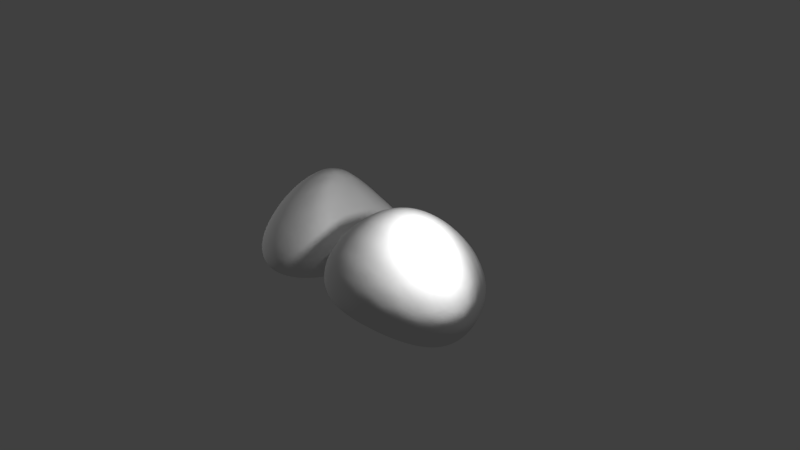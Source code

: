 # Source: stone3_removed.blend  (saved by Blender 2.79.0; exported with 4.5.12 LTS)
import bpy
from mathutils import Matrix  # noqa: F401  (used for matrix-valued properties, if any)

bpy.ops.wm.read_factory_settings(use_empty=True)
scene = bpy.context.scene
scene.name = 'Scene'

# ---- collections
col_collection_1 = bpy.data.collections.new('Collection 1'); scene.collection.children.link(col_collection_1)

# ---- world
world_world = bpy.data.worlds.new('World'); scene.world = world_world
world_world.color = (0.05088, 0.05088, 0.05088)
world_world.use_sun_shadow = False
world_world.sun_shadow_jitter_overblur = 0.0
world_world.cycles.sampling_method = 'MANUAL'

# ---- cameras
cam_camera = bpy.data.cameras.new('Camera')
cam_camera.clip_end = 100.0
cam_camera.lens = 35.0
cam_camera.sensor_width = 32.0
cam_camera.sensor_height = 18.0
cam_camera.ortho_scale = 7.314
cam_camera.dof.focus_distance = 0.0
cam_camera.dof.aperture_fstop = 128.0

# ---- lights
light_point_001 = bpy.data.lights.new('Point.001', 'POINT')
light_point_001.transmission_factor = 0.0
light_point_001.energy = 100.0
light_point_001.shadow_buffer_clip_start = 0.5
light_point_001.shadow_soft_size = 0.1
light_point_001.shadow_maximum_resolution = 0.006
light_point_001.use_absolute_resolution = True
light_point = bpy.data.lights.new('Point', 'POINT')
light_point.transmission_factor = 0.0
light_point.energy = 100.0
light_point.shadow_buffer_clip_start = 0.5
light_point.shadow_soft_size = 0.1
light_point.shadow_maximum_resolution = 0.006
light_point.use_absolute_resolution = True
light_lamp = bpy.data.lights.new('Lamp', 'POINT')
light_lamp.transmission_factor = 0.0
light_lamp.cutoff_distance = 30.0
light_lamp.energy = 100.0
light_lamp.shadow_buffer_clip_start = 1.001
light_lamp.shadow_soft_size = 0.1
light_lamp.shadow_maximum_resolution = 0.006
light_lamp.use_absolute_resolution = True

# ---- meshes
me_icosphere_001 = bpy.data.meshes.new('Icosphere.001')
me_icosphere_001.from_pydata([(-0.8807, 0.5511, -0.4103), (0.04968, 0.7089, -0.3352), (-0.466, -0.3107, -0.2169), (-1.467, -0.16, -0.2404), (-1.619, 0.864, -0.2594), (-0.6786, 1.332, -0.2942), (-0.2341, 0.004727, 0.2579), (-0.9318, -0.5171, 0.2917), (-1.646, 0.2124, 0.3228), (-1.155, 1.146, 0.3606), (-0.1831, 1.067, 0.231), (-0.7124, 0.3895, 1.021), (-0.5454, -0.1474, -0.2733), (-0.6591, 0.08949, -0.3126), (-0.7797, 0.3405, -0.3568), (-0.6269, 0.6086, -0.4032), (-0.3479, 0.6626, -0.4106), (-0.1066, 0.6953, -0.3915), (-0.01439, 0.4654, -0.3399), (-0.1517, 0.1629, -0.3007), (-0.299, -0.1119, -0.2466), (-0.4582, 1.244, -0.3276), (-0.2271, 1.097, -0.3488), (-0.04394, 0.9088, -0.3507), (-0.8281, 0.7858, -0.4444), (-0.7687, 1.032, -0.4452), (-0.7167, 1.225, -0.3896), (-1.38, -0.03084, -0.3208), (-1.23, 0.1578, -0.3774), (-1.05, 0.3703, -0.3983), (-0.6984, -0.363, -0.2404), (-0.9788, -0.3526, -0.2617), (-1.258, -0.2744, -0.2593), (-1.509, 0.83, -0.3603), (-1.32, 0.7568, -0.4258), (-1.085, 0.6537, -0.4384), (-1.592, 0.0586, -0.2681), (-1.674, 0.3435, -0.2855), (-1.678, 0.6335, -0.2819), (-1.456, 1.053, -0.295), (-1.211, 1.221, -0.3166), (-0.928, 1.316, -0.3146), (-0.01783, 1.052, 0.05339), (0.09522, 0.9744, -0.1195), (0.1108, 0.8451, -0.2557), (-0.5111, 1.344, -0.1908), (-0.3554, 1.293, -0.04704), (-0.2457, 1.191, 0.1068), (-0.1766, -0.1445, 0.1176), (-0.1799, -0.261, -0.03027), (-0.2975, -0.3157, -0.146), (0.1233, 0.5628, -0.2617), (0.09018, 0.36, -0.1392), (-0.06878, 0.1501, 0.04475), (-1.088, -0.5389, 0.1305), (-1.261, -0.4773, -0.02254), (-1.395, -0.3341, -0.1508), (-0.5494, -0.47, -0.1452), (-0.6696, -0.571, -0.02321), (-0.8098, -0.5815, 0.136), (-1.744, 0.3706, 0.1848), (-1.78, 0.56, 0.01428), (-1.729, 0.7364, -0.1453), (-1.601, -0.1277, -0.1481), (-1.692, -0.04404, -0.001855), (-1.702, 0.08162, 0.1712), (-1.067, 1.284, 0.1895), (-0.9401, 1.379, -0.004817), (-0.7993, 1.39, -0.178), (-1.592, 0.9958, -0.1486), (-1.493, 1.104, 0.01539), (-1.332, 1.151, 0.196), (-0.04668, 0.9065, 0.2209), (-0.01697, 0.6335, 0.2044), (-0.1579, 0.2791, 0.2332), (-0.3143, -0.1952, 0.3652), (-0.4496, -0.3761, 0.398), (-0.7021, -0.492, 0.357), (-1.144, -0.4262, 0.3355), (-1.368, -0.2517, 0.3594), (-1.546, -0.01774, 0.3522), (-1.613, 0.45, 0.3803), (-1.507, 0.7269, 0.4152), (-1.337, 0.9753, 0.406), (-0.9046, 1.197, 0.4173), (-0.6401, 1.19, 0.4245), (-0.3961, 1.138, 0.3448), (-0.5528, 0.2979, 0.9755), (-0.4501, 0.1714, 0.7804), (-0.3562, 0.05952, 0.5008), (-0.2971, 0.9525, 0.443), (-0.4519, 0.7786, 0.7299), (-0.5779, 0.5818, 0.9609), (-0.7646, 0.1306, 0.9576), (-0.8424, -0.1592, 0.7655), (-0.903, -0.3882, 0.5099), (-0.9568, 0.3208, 0.948), (-1.253, 0.2597, 0.7561), (-1.493, 0.2176, 0.5129), (-0.814, 0.5941, 0.9723), (-0.9442, 0.8179, 0.8135), (-1.067, 1.015, 0.5784), (-0.6674, 0.8166, 0.8631), (-0.5283, 1.01, 0.6088), (-0.79, 1.035, 0.658), (-1.109, 0.5516, 0.8468), (-1.252, 0.7883, 0.6357), (-1.41, 0.4944, 0.6078), (-1.056, 0.03611, 0.8164), (-1.342, -0.0207, 0.5749), (-1.125, -0.2418, 0.5758), (-0.5831, -0.005471, 0.8637), (-0.6354, -0.3021, 0.6138), (-0.4413, -0.133, 0.6309), (-0.4368, 0.4914, 0.7954), (-0.3077, 0.3746, 0.4996), (-0.2357, 0.7152, 0.4632), (-0.4887, 1.279, 0.1753), (-0.63, 1.377, -0.02046), (-0.775, 1.323, 0.2025), (-1.536, 0.94, 0.218), (-1.68, 0.854, 0.01739), (-1.688, 0.6538, 0.2132), (-1.566, -0.1789, 0.173), (-1.511, -0.2948, -0.01208), (-1.34, -0.4071, 0.1556), (-0.5418, -0.5323, 0.1663), (-0.3906, -0.4682, -0.01622), (-0.2909, -0.3638, 0.1704), (0.08566, 0.5014, 0.01081), (0.1785, 0.7092, -0.1441), (0.1268, 0.8452, 0.0286), (-1.238, 1.285, 0.007732), (-1.09, 1.345, -0.1816), (-1.381, 1.2, -0.1708), (-1.784, 0.2505, 0.007361), (-1.776, 0.4529, -0.1592), (-1.729, 0.136, -0.1597), (-0.9674, -0.5728, -0.02916), (-1.135, -0.4587, -0.1659), (-0.8219, -0.508, -0.1639), (-0.05675, 0.01432, -0.08296), (-0.1347, -0.07817, -0.1882), (0.01219, 0.2446, -0.2455), (-0.1086, 1.159, -0.08478), (-0.03327, 1.055, -0.2495), (-0.2641, 1.231, -0.2247), (-0.9988, 1.163, -0.4086), (-1.056, 0.9203, -0.4491), (-1.29, 1.018, -0.3978), (-1.533, 0.5577, -0.3734), (-1.299, 0.4606, -0.4132), (-1.485, 0.2421, -0.3562), (-1.12, -0.1226, -0.3284), (-0.9516, 0.1017, -0.3487), (-0.8218, -0.1687, -0.3009), (-0.4798, 1.09, -0.4126), (-0.2519, 0.9044, -0.4122), (-0.5387, 0.8589, -0.4376), (-0.3818, 0.1143, -0.3101), (-0.4974, 0.3833, -0.3573), (-0.2205, 0.4248, -0.3707), (0.7572, -0.2882, -0.5359), (1.459, -1.152, -0.5718), (0.2281, -1.071, -0.2698), (-0.09873, -0.07327, -0.1876), (0.7343, 0.5234, -0.3369), (1.552, -0.1048, -0.5439), (1.025, -1.434, 0.1111), (-0.08641, -0.744, 0.3118), (0.2523, 0.2336, 0.3325), (1.289, 0.2137, 0.1727), (1.848, -0.8507, -0.03862), (0.9227, -0.5533, 0.8413), (0.3296, -0.9328, -0.3453), (0.4805, -0.728, -0.4115), (0.6322, -0.4934, -0.4749), (0.934, -0.5051, -0.5674), (1.152, -0.7636, -0.6063), (1.335, -0.9941, -0.612), (1.237, -1.227, -0.5364), (0.8958, -1.237, -0.4481), (0.5173, -1.171, -0.3457), (1.567, -0.3434, -0.589), (1.571, -0.6452, -0.6146), (1.542, -0.939, -0.6081), (0.9795, -0.2198, -0.6022), (1.221, -0.1556, -0.6403), (1.423, -0.116, -0.618), (0.03885, -0.09021, -0.2951), (0.2607, -0.1382, -0.3954), (0.5235, -0.2115, -0.4746), (0.06408, -0.8688, -0.2555), (-0.05878, -0.5979, -0.2379), (-0.1119, -0.3101, -0.213), (0.7345, 0.4132, -0.4435), (0.7408, 0.2137, -0.5185), (0.7499, -0.04343, -0.5444), (0.03442, 0.1377, -0.2324), (0.2468, 0.3394, -0.2814), (0.5015, 0.4729, -0.3192), (0.9654, 0.4639, -0.4173), (1.217, 0.3208, -0.4903), (1.424, 0.1111, -0.5336), (1.862, -0.9883, -0.2249), (1.783, -1.099, -0.3987), (1.63, -1.153, -0.5183), (1.656, -0.2554, -0.4631), (1.75, -0.4581, -0.3327), (1.823, -0.6745, -0.1769), (0.7706, -1.443, 9.829e-05), (0.5136, -1.379, -0.1219), (0.3281, -1.241, -0.2155), (1.431, -1.329, -0.482), (1.339, -1.459, -0.3253), (1.189, -1.49, -0.1102), (-0.2012, -0.5972, 0.187), (-0.2497, -0.4073, 0.04926), (-0.2049, -0.2188, -0.08249), (0.05455, -1.056, -0.1631), (-0.07019, -0.9909, -0.01297), (-0.1148, -0.8748, 0.1592), (0.3245, 0.3968, 0.1849), (0.4449, 0.5208, -0.00598), (0.5944, 0.5597, -0.1941), (-0.1123, 0.05773, -0.08652), (-0.0519, 0.171, 0.05531), (0.08561, 0.2299, 0.2085), (1.424, 0.2028, -0.02024), (1.53, 0.1394, -0.2371), (1.571, 0.02486, -0.4245), (0.8824, 0.5541, -0.25), (1.05, 0.5086, -0.1154), (1.194, 0.3791, 0.03736), (1.842, -1.096, -0.02752), (1.698, -1.315, -0.002631), (1.378, -1.423, 0.05939), (0.6809, -1.338, 0.2491), (0.3087, -1.169, 0.3255), (0.05031, -0.9555, 0.3345), (-0.09209, -0.5091, 0.3707), (-0.03083, -0.2261, 0.4004), (0.09826, 0.03957, 0.383), (0.4863, 0.309, 0.3508), (0.781, 0.3374, 0.3311), (1.069, 0.2979, 0.2639), (1.446, 0.01563, 0.1876), (1.609, -0.2637, 0.1652), (1.763, -0.5813, 0.07375), (1.003, -0.8135, 0.7916), (1.064, -1.099, 0.5962), (1.064, -1.319, 0.3322), (1.77, -0.837, 0.1883), (1.559, -0.7669, 0.4864), (1.241, -0.6541, 0.746), (0.6396, -0.6162, 0.8158), (0.3214, -0.6817, 0.6797), (0.07023, -0.7284, 0.4865), (0.7015, -0.3413, 0.8026), (0.5123, -0.1139, 0.6714), (0.3522, 0.09051, 0.4934), (1.029, -0.3509, 0.7787), (1.135, -0.122, 0.6126), (1.232, 0.07641, 0.382), (1.346, -0.4284, 0.632), (1.618, -0.518, 0.3519), (1.406, -0.1802, 0.4221), (0.8308, -0.1005, 0.6963), (0.9641, 0.1327, 0.4898), (0.6407, 0.1376, 0.5283), (0.4028, -0.3952, 0.728), (0.2129, -0.1579, 0.5607), (0.1097, -0.4579, 0.5587), (0.6559, -0.8963, 0.7242), (0.2894, -0.949, 0.5349), (0.6718, -1.164, 0.5015), (1.379, -0.9683, 0.574), (1.436, -1.257, 0.2956), (1.696, -1.083, 0.2356), (1.724, -0.3592, -0.1006), (1.662, -0.1393, -0.288), (1.586, -0.04053, -0.0484), (0.9228, 0.4665, 0.1122), (0.7485, 0.5631, -0.05654), (0.6037, 0.473, 0.1657), (-0.08479, -0.007851, 0.2327), (-0.1961, -0.1023, 0.06125), (-0.1904, -0.3114, 0.2231), (0.05956, -1.111, 0.1436), (0.1576, -1.214, -0.05693), (0.3825, -1.317, 0.09475), (1.554, -1.437, -0.1869), (1.635, -1.333, -0.3876), (1.8, -1.252, -0.2251), (1.319, 0.3626, -0.1775), (1.403, 0.2644, -0.3889), (1.151, 0.4585, -0.3249), (0.169, 0.3856, 0.03228), (0.3215, 0.4748, -0.1616), (0.06239, 0.2906, -0.1217), (-0.2067, -0.7138, 0.02225), (-0.204, -0.5061, -0.1084), (-0.109, -0.8136, -0.1385), (0.9371, -1.469, -0.22), (0.6945, -1.352, -0.3054), (1.113, -1.39, -0.4142), (1.805, -0.7925, -0.3745), (1.699, -0.8883, -0.5306), (1.695, -0.5554, -0.5078), (1.242, 0.1091, -0.5961), (0.9961, 0.05225, -0.5946), (0.9895, 0.3033, -0.5321), (0.4815, 0.3128, -0.4145), (0.4911, 0.06136, -0.4658), (0.227, 0.128, -0.3574), (0.07025, -0.3653, -0.3203), (0.3409, -0.4312, -0.405), (0.1701, -0.6721, -0.3328), (1.408, -0.393, -0.6488), (1.391, -0.7192, -0.6475), (1.181, -0.4541, -0.6376), (0.6826, -1.009, -0.4363), (0.8406, -0.7653, -0.51), (1.063, -1.036, -0.5472)], [], [(0, 15, 14), (1, 17, 23), (0, 14, 29), (0, 29, 35), (0, 35, 24), (1, 23, 44), (2, 20, 50), (3, 32, 56), (4, 38, 62), (5, 41, 68), (1, 44, 51), (2, 50, 57), (3, 56, 63), (4, 62, 69), (5, 68, 45), (6, 74, 89), (7, 77, 95), (8, 80, 98), (9, 83, 101), (10, 86, 90), (92, 99, 11), (91, 102, 92), (90, 103, 91), (92, 102, 99), (102, 100, 99), (91, 103, 102), (103, 104, 102), (102, 104, 100), (104, 101, 100), (90, 86, 103), (86, 85, 103), (103, 85, 104), (85, 84, 104), (104, 84, 101), (84, 9, 101), (99, 96, 11), (100, 105, 99), (101, 106, 100), (99, 105, 96), (105, 97, 96), (100, 106, 105), (106, 107, 105), (105, 107, 97), (107, 98, 97), (101, 83, 106), (83, 82, 106), (106, 82, 107), (82, 81, 107), (107, 81, 98), (81, 8, 98), (96, 93, 11), (97, 108, 96), (98, 109, 97), (96, 108, 93), (108, 94, 93), (97, 109, 108), (109, 110, 108), (108, 110, 94), (110, 95, 94), (98, 80, 109), (80, 79, 109), (109, 79, 110), (79, 78, 110), (110, 78, 95), (78, 7, 95), (93, 87, 11), (94, 111, 93), (95, 112, 94), (93, 111, 87), (111, 88, 87), (94, 112, 111), (112, 113, 111), (111, 113, 88), (113, 89, 88), (95, 77, 112), (77, 76, 112), (112, 76, 113), (76, 75, 113), (113, 75, 89), (75, 6, 89), (87, 92, 11), (88, 114, 87), (89, 115, 88), (87, 114, 92), (114, 91, 92), (88, 115, 114), (115, 116, 114), (114, 116, 91), (116, 90, 91), (89, 74, 115), (74, 73, 115), (115, 73, 116), (73, 72, 116), (116, 72, 90), (72, 10, 90), (47, 86, 10), (46, 117, 47), (45, 118, 46), (47, 117, 86), (117, 85, 86), (46, 118, 117), (118, 119, 117), (117, 119, 85), (119, 84, 85), (45, 68, 118), (68, 67, 118), (118, 67, 119), (67, 66, 119), (119, 66, 84), (66, 9, 84), (71, 83, 9), (70, 120, 71), (69, 121, 70), (71, 120, 83), (120, 82, 83), (70, 121, 120), (121, 122, 120), (120, 122, 82), (122, 81, 82), (69, 62, 121), (62, 61, 121), (121, 61, 122), (61, 60, 122), (122, 60, 81), (60, 8, 81), (65, 80, 8), (64, 123, 65), (63, 124, 64), (65, 123, 80), (123, 79, 80), (64, 124, 123), (124, 125, 123), (123, 125, 79), (125, 78, 79), (63, 56, 124), (56, 55, 124), (124, 55, 125), (55, 54, 125), (125, 54, 78), (54, 7, 78), (59, 77, 7), (58, 126, 59), (57, 127, 58), (59, 126, 77), (126, 76, 77), (58, 127, 126), (127, 128, 126), (126, 128, 76), (128, 75, 76), (57, 50, 127), (50, 49, 127), (127, 49, 128), (49, 48, 128), (128, 48, 75), (48, 6, 75), (53, 74, 6), (52, 129, 53), (51, 130, 52), (53, 129, 74), (129, 73, 74), (52, 130, 129), (130, 131, 129), (129, 131, 73), (131, 72, 73), (51, 44, 130), (44, 43, 130), (130, 43, 131), (43, 42, 131), (131, 42, 72), (42, 10, 72), (66, 71, 9), (67, 132, 66), (68, 133, 67), (66, 132, 71), (132, 70, 71), (67, 133, 132), (133, 134, 132), (132, 134, 70), (134, 69, 70), (68, 41, 133), (41, 40, 133), (133, 40, 134), (40, 39, 134), (134, 39, 69), (39, 4, 69), (60, 65, 8), (61, 135, 60), (62, 136, 61), (60, 135, 65), (135, 64, 65), (61, 136, 135), (136, 137, 135), (135, 137, 64), (137, 63, 64), (62, 38, 136), (38, 37, 136), (136, 37, 137), (37, 36, 137), (137, 36, 63), (36, 3, 63), (54, 59, 7), (55, 138, 54), (56, 139, 55), (54, 138, 59), (138, 58, 59), (55, 139, 138), (139, 140, 138), (138, 140, 58), (140, 57, 58), (56, 32, 139), (32, 31, 139), (139, 31, 140), (31, 30, 140), (140, 30, 57), (30, 2, 57), (48, 53, 6), (49, 141, 48), (50, 142, 49), (48, 141, 53), (141, 52, 53), (49, 142, 141), (142, 143, 141), (141, 143, 52), (143, 51, 52), (50, 20, 142), (20, 19, 142), (142, 19, 143), (19, 18, 143), (143, 18, 51), (18, 1, 51), (42, 47, 10), (43, 144, 42), (44, 145, 43), (42, 144, 47), (144, 46, 47), (43, 145, 144), (145, 146, 144), (144, 146, 46), (146, 45, 46), (44, 23, 145), (23, 22, 145), (145, 22, 146), (22, 21, 146), (146, 21, 45), (21, 5, 45), (26, 41, 5), (25, 147, 26), (24, 148, 25), (26, 147, 41), (147, 40, 41), (25, 148, 147), (148, 149, 147), (147, 149, 40), (149, 39, 40), (24, 35, 148), (35, 34, 148), (148, 34, 149), (34, 33, 149), (149, 33, 39), (33, 4, 39), (33, 38, 4), (34, 150, 33), (35, 151, 34), (33, 150, 38), (150, 37, 38), (34, 151, 150), (151, 152, 150), (150, 152, 37), (152, 36, 37), (35, 29, 151), (29, 28, 151), (151, 28, 152), (28, 27, 152), (152, 27, 36), (27, 3, 36), (27, 32, 3), (28, 153, 27), (29, 154, 28), (27, 153, 32), (153, 31, 32), (28, 154, 153), (154, 155, 153), (153, 155, 31), (155, 30, 31), (29, 14, 154), (14, 13, 154), (154, 13, 155), (13, 12, 155), (155, 12, 30), (12, 2, 30), (21, 26, 5), (22, 156, 21), (23, 157, 22), (21, 156, 26), (156, 25, 26), (22, 157, 156), (157, 158, 156), (156, 158, 25), (158, 24, 25), (23, 17, 157), (17, 16, 157), (157, 16, 158), (16, 15, 158), (158, 15, 24), (15, 0, 24), (12, 20, 2), (13, 159, 12), (14, 160, 13), (12, 159, 20), (159, 19, 20), (13, 160, 159), (160, 161, 159), (159, 161, 19), (161, 18, 19), (14, 15, 160), (15, 16, 160), (160, 16, 161), (16, 17, 161), (161, 17, 18), (17, 1, 18), (162, 177, 176), (163, 179, 185), (162, 176, 191), (162, 191, 197), (162, 197, 186), (163, 185, 206), (164, 182, 212), (165, 194, 218), (166, 200, 224), (167, 203, 230), (163, 206, 213), (164, 212, 219), (165, 218, 225), (166, 224, 231), (167, 230, 207), (168, 236, 251), (169, 239, 257), (170, 242, 260), (171, 245, 263), (172, 248, 252), (254, 261, 173), (253, 264, 254), (252, 265, 253), (254, 264, 261), (264, 262, 261), (253, 265, 264), (265, 266, 264), (264, 266, 262), (266, 263, 262), (252, 248, 265), (248, 247, 265), (265, 247, 266), (247, 246, 266), (266, 246, 263), (246, 171, 263), (261, 258, 173), (262, 267, 261), (263, 268, 262), (261, 267, 258), (267, 259, 258), (262, 268, 267), (268, 269, 267), (267, 269, 259), (269, 260, 259), (263, 245, 268), (245, 244, 268), (268, 244, 269), (244, 243, 269), (269, 243, 260), (243, 170, 260), (258, 255, 173), (259, 270, 258), (260, 271, 259), (258, 270, 255), (270, 256, 255), (259, 271, 270), (271, 272, 270), (270, 272, 256), (272, 257, 256), (260, 242, 271), (242, 241, 271), (271, 241, 272), (241, 240, 272), (272, 240, 257), (240, 169, 257), (255, 249, 173), (256, 273, 255), (257, 274, 256), (255, 273, 249), (273, 250, 249), (256, 274, 273), (274, 275, 273), (273, 275, 250), (275, 251, 250), (257, 239, 274), (239, 238, 274), (274, 238, 275), (238, 237, 275), (275, 237, 251), (237, 168, 251), (249, 254, 173), (250, 276, 249), (251, 277, 250), (249, 276, 254), (276, 253, 254), (250, 277, 276), (277, 278, 276), (276, 278, 253), (278, 252, 253), (251, 236, 277), (236, 235, 277), (277, 235, 278), (235, 234, 278), (278, 234, 252), (234, 172, 252), (209, 248, 172), (208, 279, 209), (207, 280, 208), (209, 279, 248), (279, 247, 248), (208, 280, 279), (280, 281, 279), (279, 281, 247), (281, 246, 247), (207, 230, 280), (230, 229, 280), (280, 229, 281), (229, 228, 281), (281, 228, 246), (228, 171, 246), (233, 245, 171), (232, 282, 233), (231, 283, 232), (233, 282, 245), (282, 244, 245), (232, 283, 282), (283, 284, 282), (282, 284, 244), (284, 243, 244), (231, 224, 283), (224, 223, 283), (283, 223, 284), (223, 222, 284), (284, 222, 243), (222, 170, 243), (227, 242, 170), (226, 285, 227), (225, 286, 226), (227, 285, 242), (285, 241, 242), (226, 286, 285), (286, 287, 285), (285, 287, 241), (287, 240, 241), (225, 218, 286), (218, 217, 286), (286, 217, 287), (217, 216, 287), (287, 216, 240), (216, 169, 240), (221, 239, 169), (220, 288, 221), (219, 289, 220), (221, 288, 239), (288, 238, 239), (220, 289, 288), (289, 290, 288), (288, 290, 238), (290, 237, 238), (219, 212, 289), (212, 211, 289), (289, 211, 290), (211, 210, 290), (290, 210, 237), (210, 168, 237), (215, 236, 168), (214, 291, 215), (213, 292, 214), (215, 291, 236), (291, 235, 236), (214, 292, 291), (292, 293, 291), (291, 293, 235), (293, 234, 235), (213, 206, 292), (206, 205, 292), (292, 205, 293), (205, 204, 293), (293, 204, 234), (204, 172, 234), (228, 233, 171), (229, 294, 228), (230, 295, 229), (228, 294, 233), (294, 232, 233), (229, 295, 294), (295, 296, 294), (294, 296, 232), (296, 231, 232), (230, 203, 295), (203, 202, 295), (295, 202, 296), (202, 201, 296), (296, 201, 231), (201, 166, 231), (222, 227, 170), (223, 297, 222), (224, 298, 223), (222, 297, 227), (297, 226, 227), (223, 298, 297), (298, 299, 297), (297, 299, 226), (299, 225, 226), (224, 200, 298), (200, 199, 298), (298, 199, 299), (199, 198, 299), (299, 198, 225), (198, 165, 225), (216, 221, 169), (217, 300, 216), (218, 301, 217), (216, 300, 221), (300, 220, 221), (217, 301, 300), (301, 302, 300), (300, 302, 220), (302, 219, 220), (218, 194, 301), (194, 193, 301), (301, 193, 302), (193, 192, 302), (302, 192, 219), (192, 164, 219), (210, 215, 168), (211, 303, 210), (212, 304, 211), (210, 303, 215), (303, 214, 215), (211, 304, 303), (304, 305, 303), (303, 305, 214), (305, 213, 214), (212, 182, 304), (182, 181, 304), (304, 181, 305), (181, 180, 305), (305, 180, 213), (180, 163, 213), (204, 209, 172), (205, 306, 204), (206, 307, 205), (204, 306, 209), (306, 208, 209), (205, 307, 306), (307, 308, 306), (306, 308, 208), (308, 207, 208), (206, 185, 307), (185, 184, 307), (307, 184, 308), (184, 183, 308), (308, 183, 207), (183, 167, 207), (188, 203, 167), (187, 309, 188), (186, 310, 187), (188, 309, 203), (309, 202, 203), (187, 310, 309), (310, 311, 309), (309, 311, 202), (311, 201, 202), (186, 197, 310), (197, 196, 310), (310, 196, 311), (196, 195, 311), (311, 195, 201), (195, 166, 201), (195, 200, 166), (196, 312, 195), (197, 313, 196), (195, 312, 200), (312, 199, 200), (196, 313, 312), (313, 314, 312), (312, 314, 199), (314, 198, 199), (197, 191, 313), (191, 190, 313), (313, 190, 314), (190, 189, 314), (314, 189, 198), (189, 165, 198), (189, 194, 165), (190, 315, 189), (191, 316, 190), (189, 315, 194), (315, 193, 194), (190, 316, 315), (316, 317, 315), (315, 317, 193), (317, 192, 193), (191, 176, 316), (176, 175, 316), (316, 175, 317), (175, 174, 317), (317, 174, 192), (174, 164, 192), (183, 188, 167), (184, 318, 183), (185, 319, 184), (183, 318, 188), (318, 187, 188), (184, 319, 318), (319, 320, 318), (318, 320, 187), (320, 186, 187), (185, 179, 319), (179, 178, 319), (319, 178, 320), (178, 177, 320), (320, 177, 186), (177, 162, 186), (174, 182, 164), (175, 321, 174), (176, 322, 175), (174, 321, 182), (321, 181, 182), (175, 322, 321), (322, 323, 321), (321, 323, 181), (323, 180, 181), (176, 177, 322), (177, 178, 322), (322, 178, 323), (178, 179, 323), (323, 179, 180), (179, 163, 180)])
me_icosphere_001.polygons.foreach_set('use_smooth', [True] * 640)
_uv = me_icosphere_001.uv_layers.new(name='UVMap')
_uv.uv.foreach_set('vector', [0.3344, 0.5651, 0.3395, 0.5702, 0.3302, 0.5703, 0.3539, 0.5844, 0.3505, 0.5809, 0.3571, 0.5791, 0.3344, 0.5651, 0.3302, 0.5703, 0.3277, 0.5632, 0.3344, 0.5651, 0.3277, 0.5632, 0.3343, 0.5592, 0.3344, 0.5651, 0.3343, 0.5592, 0.3409, 0.5631, 0.3539, 0.5844, 0.3571, 0.5791, 0.3591, 0.5842, 0.3141, 0.5875, 0.3233, 0.5902, 0.3154, 0.5938, 0.3089, 0.5575, 0.3075, 0.5639, 0.3035, 0.5603, 0.3326, 0.5449, 0.327, 0.5462, 0.3284, 0.5423, 0.3567, 0.5574, 0.3517, 0.5529, 0.3575, 0.5525, 0.3539, 0.5844, 0.3591, 0.5842, 0.3523, 0.5894, 0.3141, 0.5875, 0.3154, 0.5938, 0.307, 0.587, 0.3089, 0.5575, 0.3035, 0.5603, 0.3077, 0.5532, 0.3326, 0.5449, 0.3284, 0.5423, 0.3358, 0.5422, 0.3567, 0.5574, 0.3575, 0.5525, 0.3624, 0.5599, 0.2995, 0.3862, 0.3246, 0.3821, 0.3043, 0.4076, 0.281, 0.5768, 0.2769, 0.5928, 0.262, 0.5755, 0.3058, 0.5327, 0.2942, 0.5382, 0.2963, 0.5188, 0.3544, 0.528, 0.3434, 0.5236, 0.3583, 0.5143, 0.3964, 0.3981, 0.3996, 0.4191, 0.3797, 0.4138, 0.3382, 0.4454, 0.3375, 0.4603, 0.3247, 0.4521, 0.3573, 0.4331, 0.3559, 0.4512, 0.3382, 0.4454, 0.3797, 0.4138, 0.379, 0.437, 0.3573, 0.4331, 0.3382, 0.4454, 0.3559, 0.4512, 0.3375, 0.4603, 0.3559, 0.4512, 0.358, 0.4726, 0.3375, 0.4603, 0.3573, 0.4331, 0.379, 0.437, 0.3559, 0.4512, 0.379, 0.437, 0.3815, 0.4586, 0.3559, 0.4512, 0.3559, 0.4512, 0.3815, 0.4586, 0.358, 0.4726, 0.3805, 0.509, 0.3583, 0.5143, 0.3605, 0.4901, 0.3797, 0.4138, 0.3996, 0.4191, 0.379, 0.437, 0.3996, 0.4191, 0.4032, 0.441, 0.379, 0.437, 0.379, 0.437, 0.4032, 0.441, 0.3815, 0.4586, 0.388, 0.5352, 0.3687, 0.5285, 0.3805, 0.509, 0.3805, 0.509, 0.3687, 0.5285, 0.3583, 0.5143, 0.3687, 0.5285, 0.3544, 0.528, 0.3583, 0.5143, 0.3375, 0.4603, 0.3166, 0.4669, 0.3247, 0.4521, 0.358, 0.4726, 0.3323, 0.4839, 0.3375, 0.4603, 0.3583, 0.5143, 0.3402, 0.508, 0.3605, 0.4901, 0.3375, 0.4603, 0.3323, 0.4839, 0.3166, 0.4669, 0.3323, 0.4839, 0.3027, 0.4908, 0.3166, 0.4669, 0.3605, 0.4901, 0.3402, 0.508, 0.3323, 0.4839, 0.3402, 0.508, 0.3181, 0.5093, 0.3323, 0.4839, 0.3323, 0.4839, 0.3181, 0.5093, 0.3027, 0.4908, 0.3181, 0.5093, 0.2963, 0.5188, 0.3027, 0.4908, 0.3583, 0.5143, 0.3434, 0.5236, 0.3402, 0.508, 0.3434, 0.5236, 0.3294, 0.5225, 0.3402, 0.508, 0.3402, 0.508, 0.3294, 0.5225, 0.3181, 0.5093, 0.3294, 0.5225, 0.3156, 0.5259, 0.3181, 0.5093, 0.3181, 0.5093, 0.3156, 0.5259, 0.2963, 0.5188, 0.3156, 0.5259, 0.3058, 0.5327, 0.2963, 0.5188, 0.3166, 0.4669, 0.3073, 0.4516, 0.3247, 0.4521, 0.3027, 0.4908, 0.2918, 0.4691, 0.3166, 0.4669, 0.2835, 0.5137, 0.2713, 0.4921, 0.3027, 0.4908, 0.3166, 0.4669, 0.2918, 0.4691, 0.3073, 0.4516, 0.2918, 0.4691, 0.2819, 0.4499, 0.3073, 0.4516, 0.3027, 0.4908, 0.2713, 0.4921, 0.2918, 0.4691, 0.2713, 0.4921, 0.26, 0.4682, 0.2918, 0.4691, 0.2918, 0.4691, 0.26, 0.4682, 0.2819, 0.4499, 0.26, 0.4682, 0.253, 0.4459, 0.2819, 0.4499, 0.2963, 0.5188, 0.2942, 0.5382, 0.2739, 0.5308, 0.2942, 0.5382, 0.2842, 0.5498, 0.2739, 0.5308, 0.2739, 0.5308, 0.2842, 0.5498, 0.2611, 0.5532, 0.2842, 0.5498, 0.2798, 0.5641, 0.2611, 0.5532, 0.2611, 0.5532, 0.2798, 0.5641, 0.262, 0.5755, 0.2798, 0.5641, 0.281, 0.5768, 0.262, 0.5755, 0.3073, 0.4516, 0.3209, 0.4418, 0.3247, 0.4521, 0.2819, 0.4499, 0.3006, 0.4376, 0.3073, 0.4516, 0.253, 0.4459, 0.2726, 0.4302, 0.2819, 0.4499, 0.3073, 0.4516, 0.3006, 0.4376, 0.3209, 0.4418, 0.3006, 0.4376, 0.3133, 0.4281, 0.3209, 0.4418, 0.2819, 0.4499, 0.2726, 0.4302, 0.3006, 0.4376, 0.2726, 0.4302, 0.2899, 0.4199, 0.3006, 0.4376, 0.3006, 0.4376, 0.2899, 0.4199, 0.3133, 0.4281, 0.2899, 0.4199, 0.3043, 0.4076, 0.3133, 0.4281, 0.253, 0.4459, 0.2453, 0.4238, 0.2726, 0.4302, 0.2453, 0.4238, 0.2645, 0.408, 0.2726, 0.4302, 0.2726, 0.4302, 0.2645, 0.408, 0.2899, 0.4199, 0.2645, 0.408, 0.2818, 0.3977, 0.2899, 0.4199, 0.2899, 0.4199, 0.2818, 0.3977, 0.3043, 0.4076, 0.2818, 0.3977, 0.2995, 0.3862, 0.3043, 0.4076, 0.3209, 0.4418, 0.3382, 0.4454, 0.3247, 0.4521, 0.3133, 0.4281, 0.3356, 0.4307, 0.3209, 0.4418, 0.3043, 0.4076, 0.3303, 0.407, 0.3133, 0.4281, 0.3209, 0.4418, 0.3356, 0.4307, 0.3382, 0.4454, 0.3356, 0.4307, 0.3573, 0.4331, 0.3382, 0.4454, 0.3133, 0.4281, 0.3303, 0.407, 0.3356, 0.4307, 0.3303, 0.407, 0.3596, 0.4068, 0.3356, 0.4307, 0.3356, 0.4307, 0.3596, 0.4068, 0.3573, 0.4331, 0.3596, 0.4068, 0.3797, 0.4138, 0.3573, 0.4331, 0.3043, 0.4076, 0.3246, 0.3821, 0.3303, 0.407, 0.3246, 0.3821, 0.3589, 0.3782, 0.3303, 0.407, 0.3303, 0.407, 0.3589, 0.3782, 0.3596, 0.4068, 0.3589, 0.3782, 0.3825, 0.3859, 0.3596, 0.4068, 0.3596, 0.4068, 0.3825, 0.3859, 0.3797, 0.4138, 0.3825, 0.3859, 0.3964, 0.3981, 0.3797, 0.4138, 0.3791, 0.5683, 0.3956, 0.5562, 0.3898, 0.5758, 0.3698, 0.5634, 0.378, 0.5543, 0.3791, 0.5683, 0.3624, 0.5599, 0.3655, 0.5534, 0.3698, 0.5634, 0.3791, 0.5683, 0.378, 0.5543, 0.3956, 0.5562, 0.378, 0.5543, 0.388, 0.5352, 0.3956, 0.5562, 0.3698, 0.5634, 0.3655, 0.5534, 0.378, 0.5543, 0.3655, 0.5534, 0.3688, 0.5429, 0.378, 0.5543, 0.378, 0.5543, 0.3688, 0.5429, 0.388, 0.5352, 0.3688, 0.5429, 0.3687, 0.5285, 0.388, 0.5352, 0.3624, 0.5599, 0.3575, 0.5525, 0.3655, 0.5534, 0.3575, 0.5525, 0.3579, 0.5458, 0.3655, 0.5534, 0.3655, 0.5534, 0.3579, 0.5458, 0.3688, 0.5429, 0.3579, 0.5458, 0.3571, 0.5372, 0.3688, 0.5429, 0.3688, 0.5429, 0.3571, 0.5372, 0.3687, 0.5285, 0.3571, 0.5372, 0.3544, 0.528, 0.3687, 0.5285, 0.3464, 0.5337, 0.3434, 0.5236, 0.3544, 0.528, 0.3403, 0.5385, 0.3362, 0.5316, 0.3464, 0.5337, 0.3358, 0.5422, 0.3314, 0.5379, 0.3403, 0.5385, 0.3464, 0.5337, 0.3362, 0.5316, 0.3434, 0.5236, 0.3362, 0.5316, 0.3294, 0.5225, 0.3434, 0.5236, 0.3403, 0.5385, 0.3314, 0.5379, 0.3362, 0.5316, 0.3314, 0.5379, 0.3249, 0.5323, 0.3362, 0.5316, 0.3362, 0.5316, 0.3249, 0.5323, 0.3294, 0.5225, 0.3249, 0.5323, 0.3156, 0.5259, 0.3294, 0.5225, 0.3358, 0.5422, 0.3284, 0.5423, 0.3314, 0.5379, 0.3284, 0.5423, 0.3227, 0.5392, 0.3314, 0.5379, 0.3314, 0.5379, 0.3227, 0.5392, 0.3249, 0.5323, 0.3227, 0.5392, 0.3151, 0.5357, 0.3249, 0.5323, 0.3249, 0.5323, 0.3151, 0.5357, 0.3156, 0.5259, 0.3151, 0.5357, 0.3058, 0.5327, 0.3156, 0.5259, 0.3057, 0.541, 0.2942, 0.5382, 0.3058, 0.5327, 0.3066, 0.5479, 0.2975, 0.5483, 0.3057, 0.541, 0.3077, 0.5532, 0.3008, 0.5553, 0.3066, 0.5479, 0.3057, 0.541, 0.2975, 0.5483, 0.2942, 0.5382, 0.2975, 0.5483, 0.2842, 0.5498, 0.2942, 0.5382, 0.3066, 0.5479, 0.3008, 0.5553, 0.2975, 0.5483, 0.3008, 0.5553, 0.2918, 0.5591, 0.2975, 0.5483, 0.2975, 0.5483, 0.2918, 0.5591, 0.2842, 0.5498, 0.2918, 0.5591, 0.2798, 0.5641, 0.2842, 0.5498, 0.3077, 0.5532, 0.3035, 0.5603, 0.3008, 0.5553, 0.3035, 0.5603, 0.2972, 0.5644, 0.3008, 0.5553, 0.3008, 0.5553, 0.2972, 0.5644, 0.2918, 0.5591, 0.2972, 0.5644, 0.2901, 0.5701, 0.2918, 0.5591, 0.2918, 0.5591, 0.2901, 0.5701, 0.2798, 0.5641, 0.2901, 0.5701, 0.281, 0.5768, 0.2798, 0.5641, 0.2905, 0.5822, 0.2769, 0.5928, 0.281, 0.5768, 0.2994, 0.5854, 0.2947, 0.5945, 0.2905, 0.5822, 0.307, 0.587, 0.3065, 0.5945, 0.2994, 0.5854, 0.2905, 0.5822, 0.2947, 0.5945, 0.2769, 0.5928, 0.2947, 0.5945, 0.2882, 0.6125, 0.2769, 0.5928, 0.2994, 0.5854, 0.3065, 0.5945, 0.2947, 0.5945, 0.3065, 0.5945, 0.3061, 0.6052, 0.2947, 0.5945, 0.2947, 0.5945, 0.3061, 0.6052, 0.2882, 0.6125, 0.3061, 0.6052, 0.3049, 0.6218, 0.2882, 0.6125, 0.307, 0.587, 0.3154, 0.5938, 0.3065, 0.5945, 0.3154, 0.5938, 0.3175, 0.6004, 0.3065, 0.5945, 0.3065, 0.5945, 0.3175, 0.6004, 0.3061, 0.6052, 0.3175, 0.6004, 0.3197, 0.6091, 0.3061, 0.6052, 0.3061, 0.6052, 0.3197, 0.6091, 0.3049, 0.6218, 0.3197, 0.6091, 0.3244, 0.6218, 0.3049, 0.6218, 0.3379, 0.6076, 0.3462, 0.6205, 0.3244, 0.6218, 0.3475, 0.5964, 0.356, 0.6, 0.3379, 0.6076, 0.3523, 0.5894, 0.3589, 0.5899, 0.3475, 0.5964, 0.3379, 0.6076, 0.356, 0.6, 0.3462, 0.6205, 0.356, 0.6, 0.3702, 0.6073, 0.3462, 0.6205, 0.3475, 0.5964, 0.3589, 0.5899, 0.356, 0.6, 0.3589, 0.5899, 0.3677, 0.5903, 0.356, 0.6, 0.356, 0.6, 0.3677, 0.5903, 0.3702, 0.6073, 0.3677, 0.5903, 0.3844, 0.5918, 0.3702, 0.6073, 0.3523, 0.5894, 0.3591, 0.5842, 0.3589, 0.5899, 0.3591, 0.5842, 0.3653, 0.5833, 0.3589, 0.5899, 0.3589, 0.5899, 0.3653, 0.5833, 0.3677, 0.5903, 0.3653, 0.5833, 0.3744, 0.5813, 0.3677, 0.5903, 0.3677, 0.5903, 0.3744, 0.5813, 0.3844, 0.5918, 0.3744, 0.5813, 0.3898, 0.5758, 0.3844, 0.5918, 0.3571, 0.5372, 0.3464, 0.5337, 0.3544, 0.528, 0.3579, 0.5458, 0.3492, 0.541, 0.3571, 0.5372, 0.3575, 0.5525, 0.3509, 0.5475, 0.3579, 0.5458, 0.3571, 0.5372, 0.3492, 0.541, 0.3464, 0.5337, 0.3492, 0.541, 0.3403, 0.5385, 0.3464, 0.5337, 0.3579, 0.5458, 0.3509, 0.5475, 0.3492, 0.541, 0.3509, 0.5475, 0.3431, 0.544, 0.3492, 0.541, 0.3492, 0.541, 0.3431, 0.544, 0.3403, 0.5385, 0.3431, 0.544, 0.3358, 0.5422, 0.3403, 0.5385, 0.3575, 0.5525, 0.3517, 0.5529, 0.3509, 0.5475, 0.3517, 0.5529, 0.3452, 0.5489, 0.3509, 0.5475, 0.3509, 0.5475, 0.3452, 0.5489, 0.3431, 0.544, 0.3452, 0.5489, 0.3385, 0.5463, 0.3431, 0.544, 0.3431, 0.544, 0.3385, 0.5463, 0.3358, 0.5422, 0.3385, 0.5463, 0.3326, 0.5449, 0.3358, 0.5422, 0.3151, 0.5357, 0.3057, 0.541, 0.3058, 0.5327, 0.3227, 0.5392, 0.3142, 0.5424, 0.3151, 0.5357, 0.3284, 0.5423, 0.3213, 0.5443, 0.3227, 0.5392, 0.3151, 0.5357, 0.3142, 0.5424, 0.3057, 0.541, 0.3142, 0.5424, 0.3066, 0.5479, 0.3057, 0.541, 0.3227, 0.5392, 0.3213, 0.5443, 0.3142, 0.5424, 0.3213, 0.5443, 0.3138, 0.5481, 0.3142, 0.5424, 0.3142, 0.5424, 0.3138, 0.5481, 0.3066, 0.5479, 0.3138, 0.5481, 0.3077, 0.5532, 0.3066, 0.5479, 0.3284, 0.5423, 0.327, 0.5462, 0.3213, 0.5443, 0.327, 0.5462, 0.3204, 0.5489, 0.3213, 0.5443, 0.3213, 0.5443, 0.3204, 0.5489, 0.3138, 0.5481, 0.3204, 0.5489, 0.3139, 0.5529, 0.3138, 0.5481, 0.3138, 0.5481, 0.3139, 0.5529, 0.3077, 0.5532, 0.3139, 0.5529, 0.3089, 0.5575, 0.3077, 0.5532, 0.2901, 0.5701, 0.2905, 0.5822, 0.281, 0.5768, 0.2972, 0.5644, 0.2966, 0.5749, 0.2901, 0.5701, 0.3035, 0.5603, 0.302, 0.5686, 0.2972, 0.5644, 0.2901, 0.5701, 0.2966, 0.5749, 0.2905, 0.5822, 0.2966, 0.5749, 0.2994, 0.5854, 0.2905, 0.5822, 0.2972, 0.5644, 0.302, 0.5686, 0.2966, 0.5749, 0.302, 0.5686, 0.3031, 0.5785, 0.2966, 0.5749, 0.2966, 0.5749, 0.3031, 0.5785, 0.2994, 0.5854, 0.3031, 0.5785, 0.307, 0.587, 0.2994, 0.5854, 0.3035, 0.5603, 0.3075, 0.5639, 0.302, 0.5686, 0.3075, 0.5639, 0.3077, 0.5722, 0.302, 0.5686, 0.302, 0.5686, 0.3077, 0.5722, 0.3031, 0.5785, 0.3077, 0.5722, 0.3099, 0.5807, 0.3031, 0.5785, 0.3031, 0.5785, 0.3099, 0.5807, 0.307, 0.587, 0.3099, 0.5807, 0.3141, 0.5875, 0.307, 0.587, 0.3197, 0.6091, 0.3379, 0.6076, 0.3244, 0.6218, 0.3175, 0.6004, 0.3315, 0.6009, 0.3197, 0.6091, 0.3154, 0.5938, 0.3269, 0.5959, 0.3175, 0.6004, 0.3197, 0.6091, 0.3315, 0.6009, 0.3379, 0.6076, 0.3315, 0.6009, 0.3475, 0.5964, 0.3379, 0.6076, 0.3175, 0.6004, 0.3269, 0.5959, 0.3315, 0.6009, 0.3269, 0.5959, 0.3411, 0.5936, 0.3315, 0.6009, 0.3315, 0.6009, 0.3411, 0.5936, 0.3475, 0.5964, 0.3411, 0.5936, 0.3523, 0.5894, 0.3475, 0.5964, 0.3154, 0.5938, 0.3233, 0.5902, 0.3269, 0.5959, 0.3233, 0.5902, 0.3352, 0.5898, 0.3269, 0.5959, 0.3269, 0.5959, 0.3352, 0.5898, 0.3411, 0.5936, 0.3352, 0.5898, 0.3466, 0.5873, 0.3411, 0.5936, 0.3411, 0.5936, 0.3466, 0.5873, 0.3523, 0.5894, 0.3466, 0.5873, 0.3539, 0.5844, 0.3523, 0.5894, 0.3744, 0.5813, 0.3791, 0.5683, 0.3898, 0.5758, 0.3653, 0.5833, 0.3694, 0.5743, 0.3744, 0.5813, 0.3591, 0.5842, 0.3624, 0.5774, 0.3653, 0.5833, 0.3744, 0.5813, 0.3694, 0.5743, 0.3791, 0.5683, 0.3694, 0.5743, 0.3698, 0.5634, 0.3791, 0.5683, 0.3653, 0.5833, 0.3624, 0.5774, 0.3694, 0.5743, 0.3624, 0.5774, 0.3638, 0.5684, 0.3694, 0.5743, 0.3694, 0.5743, 0.3638, 0.5684, 0.3698, 0.5634, 0.3638, 0.5684, 0.3624, 0.5599, 0.3698, 0.5634, 0.3591, 0.5842, 0.3571, 0.5791, 0.3624, 0.5774, 0.3571, 0.5791, 0.3588, 0.5718, 0.3624, 0.5774, 0.3624, 0.5774, 0.3588, 0.5718, 0.3638, 0.5684, 0.3588, 0.5718, 0.3585, 0.5639, 0.3638, 0.5684, 0.3638, 0.5684, 0.3585, 0.5639, 0.3624, 0.5599, 0.3585, 0.5639, 0.3567, 0.5574, 0.3624, 0.5599, 0.3528, 0.559, 0.3517, 0.5529, 0.3567, 0.5574, 0.3475, 0.5609, 0.3468, 0.5544, 0.3528, 0.559, 0.3409, 0.5631, 0.3407, 0.5566, 0.3475, 0.5609, 0.3528, 0.559, 0.3468, 0.5544, 0.3517, 0.5529, 0.3468, 0.5544, 0.3452, 0.5489, 0.3517, 0.5529, 0.3475, 0.5609, 0.3407, 0.5566, 0.3468, 0.5544, 0.3407, 0.5566, 0.3397, 0.5506, 0.3468, 0.5544, 0.3468, 0.5544, 0.3397, 0.5506, 0.3452, 0.5489, 0.3397, 0.5506, 0.3385, 0.5463, 0.3452, 0.5489, 0.3409, 0.5631, 0.3343, 0.5592, 0.3407, 0.5566, 0.3343, 0.5592, 0.3338, 0.5531, 0.3407, 0.5566, 0.3407, 0.5566, 0.3338, 0.5531, 0.3397, 0.5506, 0.3338, 0.5531, 0.3332, 0.5483, 0.3397, 0.5506, 0.3397, 0.5506, 0.3332, 0.5483, 0.3385, 0.5463, 0.3332, 0.5483, 0.3326, 0.5449, 0.3385, 0.5463, 0.3332, 0.5483, 0.327, 0.5462, 0.3326, 0.5449, 0.3338, 0.5531, 0.3269, 0.5505, 0.3332, 0.5483, 0.3343, 0.5592, 0.3272, 0.5566, 0.3338, 0.5531, 0.3332, 0.5483, 0.3269, 0.5505, 0.327, 0.5462, 0.3269, 0.5505, 0.3204, 0.5489, 0.327, 0.5462, 0.3338, 0.5531, 0.3272, 0.5566, 0.3269, 0.5505, 0.3272, 0.5566, 0.3199, 0.5543, 0.3269, 0.5505, 0.3269, 0.5505, 0.3199, 0.5543, 0.3204, 0.5489, 0.3199, 0.5543, 0.3139, 0.5529, 0.3204, 0.5489, 0.3343, 0.5592, 0.3277, 0.5632, 0.3272, 0.5566, 0.3277, 0.5632, 0.3202, 0.5611, 0.3272, 0.5566, 0.3272, 0.5566, 0.3202, 0.5611, 0.3199, 0.5543, 0.3202, 0.5611, 0.3137, 0.559, 0.3199, 0.5543, 0.3199, 0.5543, 0.3137, 0.559, 0.3139, 0.5529, 0.3137, 0.559, 0.3089, 0.5575, 0.3139, 0.5529, 0.3137, 0.559, 0.3075, 0.5639, 0.3089, 0.5575, 0.3202, 0.5611, 0.3135, 0.5664, 0.3137, 0.559, 0.3277, 0.5632, 0.3215, 0.5686, 0.3202, 0.5611, 0.3137, 0.559, 0.3135, 0.5664, 0.3075, 0.5639, 0.3135, 0.5664, 0.3077, 0.5722, 0.3075, 0.5639, 0.3202, 0.5611, 0.3215, 0.5686, 0.3135, 0.5664, 0.3215, 0.5686, 0.315, 0.575, 0.3135, 0.5664, 0.3135, 0.5664, 0.315, 0.575, 0.3077, 0.5722, 0.315, 0.575, 0.3099, 0.5807, 0.3077, 0.5722, 0.3277, 0.5632, 0.3302, 0.5703, 0.3215, 0.5686, 0.3302, 0.5703, 0.3247, 0.5767, 0.3215, 0.5686, 0.3215, 0.5686, 0.3247, 0.5767, 0.315, 0.575, 0.3247, 0.5767, 0.3188, 0.5829, 0.315, 0.575, 0.315, 0.575, 0.3188, 0.5829, 0.3099, 0.5807, 0.3188, 0.5829, 0.3141, 0.5875, 0.3099, 0.5807, 0.3585, 0.5639, 0.3528, 0.559, 0.3567, 0.5574, 0.3588, 0.5718, 0.3537, 0.5662, 0.3585, 0.5639, 0.3571, 0.5791, 0.3531, 0.5742, 0.3588, 0.5718, 0.3585, 0.5639, 0.3537, 0.5662, 0.3528, 0.559, 0.3537, 0.5662, 0.3475, 0.5609, 0.3528, 0.559, 0.3588, 0.5718, 0.3531, 0.5742, 0.3537, 0.5662, 0.3531, 0.5742, 0.3472, 0.5685, 0.3537, 0.5662, 0.3537, 0.5662, 0.3472, 0.5685, 0.3475, 0.5609, 0.3472, 0.5685, 0.3409, 0.5631, 0.3475, 0.5609, 0.3571, 0.5791, 0.3505, 0.5809, 0.3531, 0.5742, 0.3505, 0.5809, 0.3455, 0.5759, 0.3531, 0.5742, 0.3531, 0.5742, 0.3455, 0.5759, 0.3472, 0.5685, 0.3455, 0.5759, 0.3395, 0.5702, 0.3472, 0.5685, 0.3472, 0.5685, 0.3395, 0.5702, 0.3409, 0.5631, 0.3395, 0.5702, 0.3344, 0.5651, 0.3409, 0.5631, 0.3188, 0.5829, 0.3233, 0.5902, 0.3141, 0.5875, 0.3247, 0.5767, 0.3295, 0.5841, 0.3188, 0.5829, 0.3302, 0.5703, 0.3355, 0.5767, 0.3247, 0.5767, 0.3188, 0.5829, 0.3295, 0.5841, 0.3233, 0.5902, 0.3295, 0.5841, 0.3352, 0.5898, 0.3233, 0.5902, 0.3247, 0.5767, 0.3355, 0.5767, 0.3295, 0.5841, 0.3355, 0.5767, 0.3415, 0.5829, 0.3295, 0.5841, 0.3295, 0.5841, 0.3415, 0.5829, 0.3352, 0.5898, 0.3415, 0.5829, 0.3466, 0.5873, 0.3352, 0.5898, 0.3302, 0.5703, 0.3395, 0.5702, 0.3355, 0.5767, 0.3395, 0.5702, 0.3455, 0.5759, 0.3355, 0.5767, 0.3355, 0.5767, 0.3455, 0.5759, 0.3415, 0.5829, 0.3455, 0.5759, 0.3505, 0.5809, 0.3415, 0.5829, 0.3415, 0.5829, 0.3505, 0.5809, 0.3466, 0.5873, 0.3505, 0.5809, 0.3539, 0.5844, 0.3466, 0.5873, 0.545, 0.4332, 0.5395, 0.4254, 0.5481, 0.4244, 0.5229, 0.4009, 0.5267, 0.4073, 0.5209, 0.4101, 0.545, 0.4332, 0.5481, 0.4244, 0.5517, 0.4351, 0.545, 0.4332, 0.5517, 0.4351, 0.546, 0.4427, 0.545, 0.4332, 0.546, 0.4427, 0.5391, 0.4371, 0.5229, 0.4009, 0.5209, 0.4101, 0.5178, 0.4005, 0.5589, 0.3991, 0.5504, 0.3958, 0.5566, 0.3914, 0.5706, 0.4386, 0.5701, 0.4288, 0.5749, 0.4323, 0.5494, 0.4659, 0.5552, 0.4625, 0.5543, 0.4696, 0.5239, 0.4469, 0.5289, 0.4541, 0.5231, 0.4546, 0.5229, 0.4009, 0.5178, 0.4005, 0.5233, 0.3925, 0.5589, 0.3991, 0.5566, 0.3914, 0.5645, 0.3985, 0.5706, 0.4386, 0.5749, 0.4323, 0.5732, 0.4447, 0.5494, 0.4659, 0.5543, 0.4696, 0.5462, 0.4712, 0.5239, 0.4469, 0.5231, 0.4546, 0.5183, 0.4429, 0.5385, 0.3603, 0.5216, 0.3588, 0.5405, 0.3425, 0.5848, 0.3991, 0.5797, 0.3852, 0.5934, 0.3865, 0.4895, 0.4582, 0.4883, 0.4733, 0.4806, 0.4617, 0.4581, 0.4132, 0.4669, 0.4208, 0.4562, 0.4276, 0.4106, 0.4342, 0.4217, 0.4273, 0.4179, 0.442, 0.4408, 0.4605, 0.4516, 0.4574, 0.4498, 0.4675, 0.4291, 0.4514, 0.4425, 0.4484, 0.4408, 0.4605, 0.4179, 0.442, 0.4315, 0.4374, 0.4291, 0.4514, 0.4408, 0.4605, 0.4425, 0.4484, 0.4516, 0.4574, 0.4425, 0.4484, 0.4541, 0.4438, 0.4516, 0.4574, 0.4291, 0.4514, 0.4315, 0.4374, 0.4425, 0.4484, 0.4315, 0.4374, 0.4454, 0.4326, 0.4425, 0.4484, 0.4425, 0.4484, 0.4454, 0.4326, 0.4541, 0.4438, 0.4454, 0.4326, 0.4562, 0.4276, 0.4541, 0.4438, 0.4179, 0.442, 0.4217, 0.4273, 0.4315, 0.4374, 0.4217, 0.4273, 0.4355, 0.4209, 0.4315, 0.4374, 0.4315, 0.4374, 0.4355, 0.4209, 0.4454, 0.4326, 0.4355, 0.4209, 0.448, 0.4158, 0.4454, 0.4326, 0.4454, 0.4326, 0.448, 0.4158, 0.4562, 0.4276, 0.448, 0.4158, 0.4581, 0.4132, 0.4562, 0.4276, 0.4516, 0.4574, 0.4591, 0.4674, 0.4498, 0.4675, 0.4541, 0.4438, 0.4617, 0.4542, 0.4516, 0.4574, 0.4562, 0.4276, 0.4647, 0.4375, 0.4541, 0.4438, 0.4516, 0.4574, 0.4617, 0.4542, 0.4591, 0.4674, 0.4617, 0.4542, 0.4695, 0.465, 0.4591, 0.4674, 0.4541, 0.4438, 0.4647, 0.4375, 0.4617, 0.4542, 0.4647, 0.4375, 0.4733, 0.4495, 0.4617, 0.4542, 0.4617, 0.4542, 0.4733, 0.4495, 0.4695, 0.465, 0.4733, 0.4495, 0.4806, 0.4617, 0.4695, 0.465, 0.4562, 0.4276, 0.4669, 0.4208, 0.4647, 0.4375, 0.4669, 0.4208, 0.4763, 0.4321, 0.4647, 0.4375, 0.4647, 0.4375, 0.4763, 0.4321, 0.4733, 0.4495, 0.4763, 0.4321, 0.4843, 0.4456, 0.4733, 0.4495, 0.4733, 0.4495, 0.4843, 0.4456, 0.4806, 0.4617, 0.4843, 0.4456, 0.4895, 0.4582, 0.4806, 0.4617, 0.4591, 0.4674, 0.4545, 0.4785, 0.4498, 0.4675, 0.4695, 0.465, 0.4653, 0.4791, 0.4591, 0.4674, 0.4806, 0.4617, 0.4774, 0.4772, 0.4695, 0.465, 0.4591, 0.4674, 0.4653, 0.4791, 0.4545, 0.4785, 0.4653, 0.4791, 0.4608, 0.493, 0.4545, 0.4785, 0.4695, 0.465, 0.4774, 0.4772, 0.4653, 0.4791, 0.4774, 0.4772, 0.4729, 0.4933, 0.4653, 0.4791, 0.4653, 0.4791, 0.4729, 0.4933, 0.4608, 0.493, 0.4729, 0.4933, 0.4677, 0.5077, 0.4608, 0.493, 0.4806, 0.4617, 0.4883, 0.4733, 0.4774, 0.4772, 0.4883, 0.4733, 0.4849, 0.4903, 0.4774, 0.4772, 0.4774, 0.4772, 0.4849, 0.4903, 0.4729, 0.4933, 0.4849, 0.4903, 0.4796, 0.5059, 0.4729, 0.4933, 0.4729, 0.4933, 0.4796, 0.5059, 0.4677, 0.5077, 0.5938, 0.412, 0.5848, 0.3991, 0.5934, 0.3865, 0.4545, 0.4785, 0.4425, 0.4731, 0.4498, 0.4675, 0.4608, 0.493, 0.4476, 0.4883, 0.4545, 0.4785, 0.4677, 0.5077, 0.4551, 0.5077, 0.4608, 0.493, 0.4545, 0.4785, 0.4476, 0.4883, 0.4425, 0.4731, 0.4476, 0.4883, 0.4327, 0.481, 0.4425, 0.4731, 0.4608, 0.493, 0.4551, 0.5077, 0.4476, 0.4883, 0.4551, 0.5077, 0.4384, 0.501, 0.4476, 0.4883, 0.4476, 0.4883, 0.4384, 0.501, 0.4327, 0.481, 0.4384, 0.501, 0.4223, 0.4908, 0.4327, 0.481, 0.5934, 0.3865, 0.5797, 0.3852, 0.5842, 0.3634, 0.5797, 0.3852, 0.57, 0.3707, 0.5842, 0.3634, 0.5842, 0.3634, 0.57, 0.3707, 0.5643, 0.3437, 0.57, 0.3707, 0.5545, 0.3602, 0.5643, 0.3437, 0.5643, 0.3437, 0.5545, 0.3602, 0.5405, 0.3425, 0.5545, 0.3602, 0.5385, 0.3603, 0.5405, 0.3425, 0.4425, 0.4731, 0.4408, 0.4605, 0.4498, 0.4675, 0.4327, 0.481, 0.4294, 0.4651, 0.4425, 0.4731, 0.4223, 0.4908, 0.4164, 0.4719, 0.4327, 0.481, 0.4425, 0.4731, 0.4294, 0.4651, 0.4408, 0.4605, 0.4294, 0.4651, 0.4291, 0.4514, 0.4408, 0.4605, 0.4327, 0.481, 0.4164, 0.4719, 0.4294, 0.4651, 0.4164, 0.4719, 0.4148, 0.4551, 0.4294, 0.4651, 0.4294, 0.4651, 0.4148, 0.4551, 0.4291, 0.4514, 0.4148, 0.4551, 0.4179, 0.442, 0.4291, 0.4514, 0.4223, 0.4908, 0.4071, 0.4807, 0.4164, 0.4719, 0.4071, 0.4807, 0.4029, 0.4615, 0.4164, 0.4719, 0.4164, 0.4719, 0.4029, 0.4615, 0.4148, 0.4551, 0.4029, 0.4615, 0.4051, 0.4462, 0.4148, 0.4551, 0.4148, 0.4551, 0.4051, 0.4462, 0.4179, 0.442, 0.4051, 0.4462, 0.4106, 0.4342, 0.4179, 0.442, 0.5009, 0.4254, 0.4896, 0.4388, 0.4929, 0.4126, 0.5103, 0.436, 0.5034, 0.4484, 0.5009, 0.4254, 0.5183, 0.4429, 0.5154, 0.4529, 0.5103, 0.436, 0.5009, 0.4254, 0.5034, 0.4484, 0.4896, 0.4388, 0.5034, 0.4484, 0.4956, 0.4698, 0.4896, 0.4388, 0.5103, 0.436, 0.5154, 0.4529, 0.5034, 0.4484, 0.5154, 0.4529, 0.512, 0.4685, 0.5034, 0.4484, 0.5034, 0.4484, 0.512, 0.4685, 0.4956, 0.4698, 0.512, 0.4685, 0.5097, 0.4905, 0.4956, 0.4698, 0.5183, 0.4429, 0.5231, 0.4546, 0.5154, 0.4529, 0.5231, 0.4546, 0.5225, 0.4654, 0.5154, 0.4529, 0.5154, 0.4529, 0.5225, 0.4654, 0.512, 0.4685, 0.5225, 0.4654, 0.5226, 0.4798, 0.512, 0.4685, 0.512, 0.4685, 0.5226, 0.4798, 0.5097, 0.4905, 0.5226, 0.4798, 0.5245, 0.4979, 0.5097, 0.4905, 0.5344, 0.4875, 0.5385, 0.5077, 0.5245, 0.4979, 0.5415, 0.4783, 0.5468, 0.4908, 0.5344, 0.4875, 0.5462, 0.4712, 0.5516, 0.4781, 0.5415, 0.4783, 0.5344, 0.4875, 0.5468, 0.4908, 0.5385, 0.5077, 0.5468, 0.4908, 0.5568, 0.5077, 0.5385, 0.5077, 0.5415, 0.4783, 0.5516, 0.4781, 0.5468, 0.4908, 0.5516, 0.4781, 0.5603, 0.4869, 0.5468, 0.4908, 0.5468, 0.4908, 0.5603, 0.4869, 0.5568, 0.5077, 0.5603, 0.4869, 0.5731, 0.4959, 0.5568, 0.5077, 0.5462, 0.4712, 0.5543, 0.4696, 0.5516, 0.4781, 0.5543, 0.4696, 0.5613, 0.4737, 0.5516, 0.4781, 0.5516, 0.4781, 0.5613, 0.4737, 0.5603, 0.4869, 0.5613, 0.4737, 0.5707, 0.4773, 0.5603, 0.4869, 0.5603, 0.4869, 0.5707, 0.4773, 0.5731, 0.4959, 0.5707, 0.4773, 0.5824, 0.4786, 0.5731, 0.4959, 0.5792, 0.4637, 0.5924, 0.4619, 0.5824, 0.4786, 0.576, 0.4527, 0.5849, 0.4475, 0.5792, 0.4637, 0.5732, 0.4447, 0.5791, 0.4383, 0.576, 0.4527, 0.5792, 0.4637, 0.5849, 0.4475, 0.5924, 0.4619, 0.5849, 0.4475, 0.5971, 0.437, 0.5924, 0.4619, 0.576, 0.4527, 0.5791, 0.4383, 0.5849, 0.4475, 0.5791, 0.4383, 0.586, 0.428, 0.5849, 0.4475, 0.5849, 0.4475, 0.586, 0.428, 0.5971, 0.437, 0.586, 0.428, 0.5938, 0.412, 0.5971, 0.437, 0.5732, 0.4447, 0.5749, 0.4323, 0.5791, 0.4383, 0.5749, 0.4323, 0.579, 0.4233, 0.5791, 0.4383, 0.5791, 0.4383, 0.579, 0.4233, 0.586, 0.428, 0.579, 0.4233, 0.5825, 0.412, 0.586, 0.428, 0.586, 0.428, 0.5825, 0.412, 0.5938, 0.412, 0.5825, 0.412, 0.5848, 0.3991, 0.5938, 0.412, 0.577, 0.3988, 0.5797, 0.3852, 0.5848, 0.3991, 0.5703, 0.3985, 0.5707, 0.3877, 0.577, 0.3988, 0.5645, 0.3985, 0.5632, 0.3897, 0.5703, 0.3985, 0.577, 0.3988, 0.5707, 0.3877, 0.5797, 0.3852, 0.5707, 0.3877, 0.57, 0.3707, 0.5797, 0.3852, 0.5703, 0.3985, 0.5632, 0.3897, 0.5707, 0.3877, 0.5632, 0.3897, 0.5602, 0.3769, 0.5707, 0.3877, 0.5707, 0.3877, 0.5602, 0.3769, 0.57, 0.3707, 0.5602, 0.3769, 0.5545, 0.3602, 0.57, 0.3707, 0.5645, 0.3985, 0.5566, 0.3914, 0.5632, 0.3897, 0.5566, 0.3914, 0.5525, 0.3821, 0.5632, 0.3897, 0.5632, 0.3897, 0.5525, 0.3821, 0.5602, 0.3769, 0.5525, 0.3821, 0.5463, 0.3711, 0.5602, 0.3769, 0.5602, 0.3769, 0.5463, 0.3711, 0.5545, 0.3602, 0.5463, 0.3711, 0.5385, 0.3603, 0.5545, 0.3602, 0.5304, 0.3713, 0.5216, 0.3588, 0.5385, 0.3603, 0.5254, 0.3828, 0.5169, 0.3782, 0.5304, 0.3713, 0.5233, 0.3925, 0.5166, 0.3906, 0.5254, 0.3828, 0.5304, 0.3713, 0.5169, 0.3782, 0.5216, 0.3588, 0.5169, 0.3782, 0.5048, 0.3723, 0.5216, 0.3588, 0.5254, 0.3828, 0.5166, 0.3906, 0.5169, 0.3782, 0.5166, 0.3906, 0.5081, 0.3898, 0.5169, 0.3782, 0.5169, 0.3782, 0.5081, 0.3898, 0.5048, 0.3723, 0.5081, 0.3898, 0.4956, 0.3912, 0.5048, 0.3723, 0.5233, 0.3925, 0.5178, 0.4005, 0.5166, 0.3906, 0.5178, 0.4005, 0.5114, 0.4012, 0.5166, 0.3906, 0.5166, 0.3906, 0.5114, 0.4012, 0.5081, 0.3898, 0.5114, 0.4012, 0.5032, 0.4043, 0.5081, 0.3898, 0.5081, 0.3898, 0.5032, 0.4043, 0.4956, 0.3912, 0.5032, 0.4043, 0.4929, 0.4126, 0.4956, 0.3912, 0.5226, 0.4798, 0.5344, 0.4875, 0.5245, 0.4979, 0.5225, 0.4654, 0.5314, 0.474, 0.5226, 0.4798, 0.5231, 0.4546, 0.5298, 0.4628, 0.5225, 0.4654, 0.5226, 0.4798, 0.5314, 0.474, 0.5344, 0.4875, 0.5314, 0.474, 0.5415, 0.4783, 0.5344, 0.4875, 0.5225, 0.4654, 0.5298, 0.4628, 0.5314, 0.474, 0.5298, 0.4628, 0.5381, 0.4687, 0.5314, 0.474, 0.5314, 0.474, 0.5381, 0.4687, 0.5415, 0.4783, 0.5381, 0.4687, 0.5462, 0.4712, 0.5415, 0.4783, 0.5231, 0.4546, 0.5289, 0.4541, 0.5298, 0.4628, 0.5289, 0.4541, 0.5356, 0.4604, 0.5298, 0.4628, 0.5298, 0.4628, 0.5356, 0.4604, 0.5381, 0.4687, 0.5356, 0.4604, 0.5429, 0.4644, 0.5381, 0.4687, 0.5381, 0.4687, 0.5429, 0.4644, 0.5462, 0.4712, 0.5429, 0.4644, 0.5494, 0.4659, 0.5462, 0.4712, 0.5707, 0.4773, 0.5792, 0.4637, 0.5824, 0.4786, 0.5613, 0.4737, 0.5697, 0.465, 0.5707, 0.4773, 0.5543, 0.4696, 0.5616, 0.4643, 0.5613, 0.4737, 0.5707, 0.4773, 0.5697, 0.465, 0.5792, 0.4637, 0.5697, 0.465, 0.576, 0.4527, 0.5792, 0.4637, 0.5613, 0.4737, 0.5616, 0.4643, 0.5697, 0.465, 0.5616, 0.4643, 0.5685, 0.4553, 0.5697, 0.465, 0.5697, 0.465, 0.5685, 0.4553, 0.576, 0.4527, 0.5685, 0.4553, 0.5732, 0.4447, 0.576, 0.4527, 0.5543, 0.4696, 0.5552, 0.4625, 0.5616, 0.4643, 0.5552, 0.4625, 0.5616, 0.4562, 0.5616, 0.4643, 0.5616, 0.4643, 0.5616, 0.4562, 0.5685, 0.4553, 0.5616, 0.4562, 0.5671, 0.4476, 0.5685, 0.4553, 0.5685, 0.4553, 0.5671, 0.4476, 0.5732, 0.4447, 0.5671, 0.4476, 0.5706, 0.4386, 0.5732, 0.4447, 0.5825, 0.412, 0.577, 0.3988, 0.5848, 0.3991, 0.579, 0.4233, 0.5757, 0.4097, 0.5825, 0.412, 0.5749, 0.4323, 0.5735, 0.42, 0.579, 0.4233, 0.5825, 0.412, 0.5757, 0.4097, 0.577, 0.3988, 0.5757, 0.4097, 0.5703, 0.3985, 0.577, 0.3988, 0.579, 0.4233, 0.5735, 0.42, 0.5757, 0.4097, 0.5735, 0.42, 0.5696, 0.4078, 0.5757, 0.4097, 0.5757, 0.4097, 0.5696, 0.4078, 0.5703, 0.3985, 0.5696, 0.4078, 0.5645, 0.3985, 0.5703, 0.3985, 0.5749, 0.4323, 0.5701, 0.4288, 0.5735, 0.42, 0.5701, 0.4288, 0.5677, 0.4173, 0.5735, 0.42, 0.5735, 0.42, 0.5677, 0.4173, 0.5696, 0.4078, 0.5677, 0.4173, 0.5636, 0.4069, 0.5696, 0.4078, 0.5696, 0.4078, 0.5636, 0.4069, 0.5645, 0.3985, 0.5636, 0.4069, 0.5589, 0.3991, 0.5645, 0.3985, 0.5463, 0.3711, 0.5304, 0.3713, 0.5385, 0.3603, 0.5525, 0.3821, 0.5386, 0.3792, 0.5463, 0.3711, 0.5566, 0.3914, 0.5454, 0.3875, 0.5525, 0.3821, 0.5463, 0.3711, 0.5386, 0.3792, 0.5304, 0.3713, 0.5386, 0.3792, 0.5254, 0.3828, 0.5304, 0.3713, 0.5525, 0.3821, 0.5454, 0.3875, 0.5386, 0.3792, 0.5454, 0.3875, 0.5324, 0.388, 0.5386, 0.3792, 0.5386, 0.3792, 0.5324, 0.388, 0.5254, 0.3828, 0.5324, 0.388, 0.5233, 0.3925, 0.5254, 0.3828, 0.5566, 0.3914, 0.5504, 0.3958, 0.5454, 0.3875, 0.5504, 0.3958, 0.539, 0.3946, 0.5454, 0.3875, 0.5454, 0.3875, 0.539, 0.3946, 0.5324, 0.388, 0.539, 0.3946, 0.529, 0.3969, 0.5324, 0.388, 0.5324, 0.388, 0.529, 0.3969, 0.5233, 0.3925, 0.529, 0.3969, 0.5229, 0.4009, 0.5233, 0.3925, 0.5032, 0.4043, 0.5009, 0.4254, 0.4929, 0.4126, 0.5114, 0.4012, 0.5089, 0.4169, 0.5032, 0.4043, 0.5178, 0.4005, 0.5155, 0.4123, 0.5114, 0.4012, 0.5032, 0.4043, 0.5089, 0.4169, 0.5009, 0.4254, 0.5089, 0.4169, 0.5103, 0.436, 0.5009, 0.4254, 0.5114, 0.4012, 0.5155, 0.4123, 0.5089, 0.4169, 0.5155, 0.4123, 0.5158, 0.4284, 0.5089, 0.4169, 0.5089, 0.4169, 0.5158, 0.4284, 0.5103, 0.436, 0.5158, 0.4284, 0.5183, 0.4429, 0.5103, 0.436, 0.5178, 0.4005, 0.5209, 0.4101, 0.5155, 0.4123, 0.5209, 0.4101, 0.5206, 0.4231, 0.5155, 0.4123, 0.5155, 0.4123, 0.5206, 0.4231, 0.5158, 0.4284, 0.5206, 0.4231, 0.522, 0.4366, 0.5158, 0.4284, 0.5158, 0.4284, 0.522, 0.4366, 0.5183, 0.4429, 0.522, 0.4366, 0.5239, 0.4469, 0.5183, 0.4429, 0.5278, 0.4444, 0.5289, 0.4541, 0.5239, 0.4469, 0.5329, 0.4411, 0.5338, 0.4516, 0.5278, 0.4444, 0.5391, 0.4371, 0.5398, 0.4476, 0.5329, 0.4411, 0.5278, 0.4444, 0.5338, 0.4516, 0.5289, 0.4541, 0.5338, 0.4516, 0.5356, 0.4604, 0.5289, 0.4541, 0.5329, 0.4411, 0.5398, 0.4476, 0.5338, 0.4516, 0.5398, 0.4476, 0.5412, 0.4572, 0.5338, 0.4516, 0.5338, 0.4516, 0.5412, 0.4572, 0.5356, 0.4604, 0.5412, 0.4572, 0.5429, 0.4644, 0.5356, 0.4604, 0.5391, 0.4371, 0.546, 0.4427, 0.5398, 0.4476, 0.546, 0.4427, 0.5471, 0.4524, 0.5398, 0.4476, 0.5398, 0.4476, 0.5471, 0.4524, 0.5412, 0.4572, 0.5471, 0.4524, 0.5483, 0.4602, 0.5412, 0.4572, 0.5412, 0.4572, 0.5483, 0.4602, 0.5429, 0.4644, 0.5483, 0.4602, 0.5494, 0.4659, 0.5429, 0.4644, 0.5483, 0.4602, 0.5552, 0.4625, 0.5494, 0.4659, 0.5471, 0.4524, 0.5545, 0.4553, 0.5483, 0.4602, 0.546, 0.4427, 0.5533, 0.4456, 0.5471, 0.4524, 0.5483, 0.4602, 0.5545, 0.4553, 0.5552, 0.4625, 0.5545, 0.4553, 0.5616, 0.4562, 0.5552, 0.4625, 0.5471, 0.4524, 0.5533, 0.4456, 0.5545, 0.4553, 0.5533, 0.4456, 0.5609, 0.4474, 0.5545, 0.4553, 0.5545, 0.4553, 0.5609, 0.4474, 0.5616, 0.4562, 0.5609, 0.4474, 0.5671, 0.4476, 0.5616, 0.4562, 0.546, 0.4427, 0.5517, 0.4351, 0.5533, 0.4456, 0.5517, 0.4351, 0.5592, 0.437, 0.5533, 0.4456, 0.5533, 0.4456, 0.5592, 0.437, 0.5609, 0.4474, 0.5592, 0.437, 0.5658, 0.4382, 0.5609, 0.4474, 0.5609, 0.4474, 0.5658, 0.4382, 0.5671, 0.4476, 0.5658, 0.4382, 0.5706, 0.4386, 0.5671, 0.4476, 0.5658, 0.4382, 0.5701, 0.4288, 0.5706, 0.4386, 0.5592, 0.437, 0.5641, 0.4273, 0.5658, 0.4382, 0.5517, 0.4351, 0.5563, 0.4257, 0.5592, 0.437, 0.5658, 0.4382, 0.5641, 0.4273, 0.5701, 0.4288, 0.5641, 0.4273, 0.5677, 0.4173, 0.5701, 0.4288, 0.5592, 0.437, 0.5563, 0.4257, 0.5641, 0.4273, 0.5563, 0.4257, 0.5607, 0.4154, 0.5641, 0.4273, 0.5641, 0.4273, 0.5607, 0.4154, 0.5677, 0.4173, 0.5607, 0.4154, 0.5636, 0.4069, 0.5677, 0.4173, 0.5517, 0.4351, 0.5481, 0.4244, 0.5563, 0.4257, 0.5481, 0.4244, 0.5519, 0.4142, 0.5563, 0.4257, 0.5563, 0.4257, 0.5519, 0.4142, 0.5607, 0.4154, 0.5519, 0.4142, 0.5559, 0.4053, 0.5607, 0.4154, 0.5607, 0.4154, 0.5559, 0.4053, 0.5636, 0.4069, 0.5559, 0.4053, 0.5589, 0.3991, 0.5636, 0.4069, 0.522, 0.4366, 0.5278, 0.4444, 0.5239, 0.4469, 0.5206, 0.4231, 0.5266, 0.4329, 0.522, 0.4366, 0.5209, 0.4101, 0.5258, 0.4191, 0.5206, 0.4231, 0.522, 0.4366, 0.5266, 0.4329, 0.5278, 0.4444, 0.5266, 0.4329, 0.5329, 0.4411, 0.5278, 0.4444, 0.5206, 0.4231, 0.5258, 0.4191, 0.5266, 0.4329, 0.5258, 0.4191, 0.5327, 0.4289, 0.5266, 0.4329, 0.5266, 0.4329, 0.5327, 0.4289, 0.5329, 0.4411, 0.5327, 0.4289, 0.5391, 0.4371, 0.5329, 0.4411, 0.5209, 0.4101, 0.5267, 0.4073, 0.5258, 0.4191, 0.5267, 0.4073, 0.5325, 0.416, 0.5258, 0.4191, 0.5258, 0.4191, 0.5325, 0.416, 0.5327, 0.4289, 0.5325, 0.416, 0.5395, 0.4254, 0.5327, 0.4289, 0.5327, 0.4289, 0.5395, 0.4254, 0.5391, 0.4371, 0.5395, 0.4254, 0.545, 0.4332, 0.5391, 0.4371, 0.5559, 0.4053, 0.5504, 0.3958, 0.5589, 0.3991, 0.5519, 0.4142, 0.5456, 0.4035, 0.5559, 0.4053, 0.5481, 0.4244, 0.5415, 0.4143, 0.5519, 0.4142, 0.5559, 0.4053, 0.5456, 0.4035, 0.5504, 0.3958, 0.5456, 0.4035, 0.539, 0.3946, 0.5504, 0.3958, 0.5519, 0.4142, 0.5415, 0.4143, 0.5456, 0.4035, 0.5415, 0.4143, 0.5344, 0.4042, 0.5456, 0.4035, 0.5456, 0.4035, 0.5344, 0.4042, 0.539, 0.3946, 0.5344, 0.4042, 0.529, 0.3969, 0.539, 0.3946, 0.5481, 0.4244, 0.5395, 0.4254, 0.5415, 0.4143, 0.5395, 0.4254, 0.5325, 0.416, 0.5415, 0.4143, 0.5415, 0.4143, 0.5325, 0.416, 0.5344, 0.4042, 0.5325, 0.416, 0.5267, 0.4073, 0.5344, 0.4042, 0.5344, 0.4042, 0.5267, 0.4073, 0.529, 0.3969, 0.5267, 0.4073, 0.5229, 0.4009, 0.529, 0.3969])
me_icosphere_001.use_remesh_preserve_volume = False
me_icosphere_001.use_remesh_preserve_attributes = False
me_icosphere_001.use_mirror_vertex_groups = False
me_icosphere_001.update()

# ---- objects
ob_point_001 = bpy.data.objects.new('Point.001', light_point_001)
ob_point = bpy.data.objects.new('Point', light_point)
ob_icosphere_001 = bpy.data.objects.new('Icosphere.001', me_icosphere_001)
ob_lamp = bpy.data.objects.new('Lamp', light_lamp)
ob_camera = bpy.data.objects.new('Camera', cam_camera)

# ---- transforms, parenting, visibility, modifiers, constraints
ob_point_001.location = (-5.709, -1.6, 1.604)
ob_point_001.lineart.crease_threshold = 0.0
ob_point.location = (1.878, -0.589, 1.627)
ob_point.lineart.crease_threshold = 0.0
ob_icosphere_001.location = (0.0, 0.0, 2.98e-08)
ob_icosphere_001.rotation_euler = (-0.0363, -0.1799, 0.3385)
ob_icosphere_001.lineart.crease_threshold = 0.0
_m = ob_icosphere_001.modifiers.new('Subsurf', 'SUBSURF')
_m.uv_smooth = 'PRESERVE_CORNERS'
_m.quality = 2
_m.show_only_control_edges = False
ob_lamp.location = (4.076, 1.005, 5.904)
ob_lamp.rotation_euler = (0.6503, 0.05522, 1.866)
ob_lamp.lock_rotations_4d = False
ob_lamp.empty_display_type = 'ARROWS'
ob_lamp.color = (0.0, 0.0, 0.0, 0.0)
ob_lamp.lineart.crease_threshold = 0.0
ob_camera.location = (7.481, -6.508, 5.344)
ob_camera.rotation_euler = (1.109, 0.0, 0.8149)
ob_camera.lock_rotations_4d = False
ob_camera.empty_display_type = 'ARROWS'
ob_camera.color = (0.0, 0.0, 0.0, 0.0)
ob_camera.display_type = 'WIRE'
ob_camera.lineart.crease_threshold = 0.0

# ---- collection membership
col_collection_1.objects.link(ob_point_001)
col_collection_1.objects.link(ob_point)
col_collection_1.objects.link(ob_icosphere_001)
col_collection_1.objects.link(ob_lamp)
col_collection_1.objects.link(ob_camera)

# ---- scene / render settings (as saved in the file)
scene.camera = ob_camera
scene.frame_start = 1; scene.frame_end = 250; scene.frame_set(1)
scene.render.engine = 'BLENDER_EEVEE_NEXT'
scene.render.resolution_percentage = 50
scene.render.dither_intensity = 0.0
scene.cycles.use_denoising = False
scene.cycles.samples = 128
scene.cycles.sampling_pattern = 'TABULATED_SOBOL'
scene.cycles.use_adaptive_sampling = False
scene.cycles.use_light_tree = False
scene.cycles.blur_glossy = 0.0
scene.cycles.sample_clamp_indirect = 0.0
scene.view_settings.view_transform = 'Standard'
bpy.context.view_layer.update()
